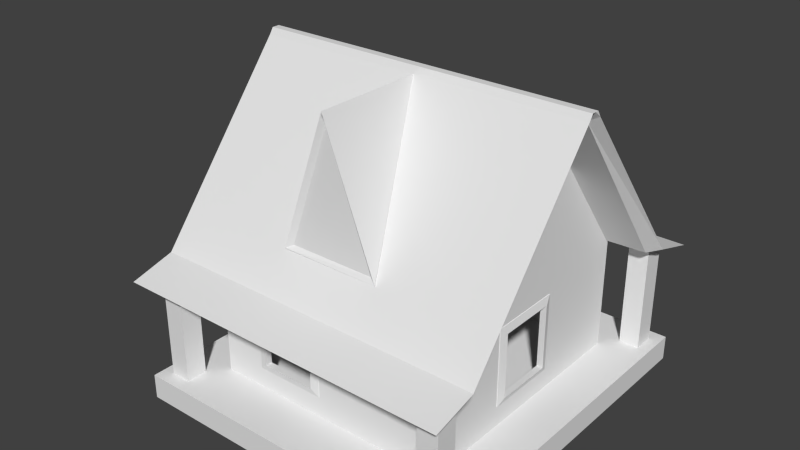 # Source: House10.blend  (saved by Blender 2.73.0; exported with 4.5.12 LTS)
import bpy
from mathutils import Matrix  # noqa: F401  (used for matrix-valued properties, if any)

bpy.ops.wm.read_factory_settings(use_empty=True)
scene = bpy.context.scene
scene.name = 'Scene'

# ---- collections
col_collection_1 = bpy.data.collections.new('Collection 1'); scene.collection.children.link(col_collection_1)

# ---- materials (node trees are filled in below, after node groups)
mat_house_10 = bpy.data.materials.new('House.10')
mat_house_10.alpha_threshold = 0.0
mat_house_10.use_transparent_shadow = False
mat_house_10.roughness = 0.5
mat_house_10.line_color = (0.0, 0.0, 0.0, 1.0)

# ---- material node trees

# ---- world
world_world = bpy.data.worlds.new('World'); scene.world = world_world
world_world.color = (0.05088, 0.05088, 0.05088)
world_world.use_sun_shadow = False
world_world.sun_shadow_jitter_overblur = 0.0
world_world.cycles.sampling_method = 'MANUAL'
world_world.cycles.sample_map_resolution = 256

# ---- meshes
me_cube_001 = bpy.data.meshes.new('Cube.001')
me_cube_001.from_pydata([(3.77, 3.989, 0.3416), (3.77, -4.012, 0.3416), (-3.74, -4.012, 0.3416), (-3.74, 3.989, 0.3416), (3.77, 0.09479, 4.748), (3.77, -0.1175, 4.748), (-3.74, -0.1175, 4.748), (-3.74, 0.09479, 4.748), (3.607, 3.505, 0.3417), (-3.535, 3.56, 0.3417), (3.77, -0.004903, 4.748), (-3.74, -0.004903, 4.748), (3.607, -3.633, 0.3417), (3.77, -0.01766, 4.748), (-3.535, -3.579, 0.3417), (-3.74, -0.01766, 4.748), (3.77, 0.2032, 4.598), (3.77, -0.2259, 4.598), (-3.74, -0.2259, 4.598), (-3.74, 0.2032, 4.598), (-3.535, 0.09492, 4.477), (3.607, 0.04014, 4.47), (-3.535, -0.1174, 4.477), (3.607, -0.1721, 4.47), (3.77, 5.231, -0.002061), (-3.74, 5.231, -0.002061), (3.571, 4.803, -0.000452), (-3.54, 4.803, -0.000452), (3.77, -5.229, 0.0487), (-3.74, -5.229, 0.0487), (3.571, -4.796, 0.05031), (-3.54, -4.796, 0.05031), (5.044, 3.989, 0.3416), (5.044, -4.012, 0.3416), (-5.013, -4.012, 0.3416), (-5.013, 3.989, 0.3416), (5.044, 0.09479, 4.748), (5.044, -0.1175, 4.748), (-5.013, -0.1175, 4.748), (-5.013, 0.09479, 4.748), (4.777, 3.56, 0.3432), (-4.746, 3.56, 0.3432), (5.044, -0.004903, 4.748), (-5.013, -0.004903, 4.748), (4.777, -3.579, 0.3432), (5.044, -0.01766, 4.748), (-4.746, -3.579, 0.3432), (-5.013, -0.01766, 4.748), (5.044, 0.2032, 4.598), (5.044, -0.2259, 4.598), (-5.013, -0.2259, 4.598), (-5.013, 0.2032, 4.598), (-4.746, 0.09492, 4.477), (4.777, 0.09492, 4.477), (-4.746, -0.1174, 4.477), (4.777, -0.1174, 4.477), (5.044, 5.231, -0.002061), (-5.013, 5.231, -0.002061), (4.777, 4.803, -0.000452), (-4.746, 4.803, -0.000452), (5.044, -5.229, 0.0487), (-5.013, -5.229, 0.0487), (4.777, -4.796, 0.05031), (-4.746, -4.796, 0.05031), (3.77, -3.258, 1.189), (0.02378, -0.2259, 4.598), (-1.427, -3.283, 1.218), (1.536, -3.283, 1.218), (0.02378, -3.311, 4.603), (1.536, -3.258, 1.189), (-3.74, -3.258, 1.189), (-1.427, -3.258, 1.189), (0.05479, -3.31, 4.534), (-1.221, -3.174, 1.312), (1.332, -3.174, 1.312), (0.0302, -3.198, 4.284), (-0.002341, -3.31, 4.542)], [], [(14, 12, 30, 31), (13, 15, 6, 5), (1, 28, 60, 33), (17, 5, 6, 18, 65), (0, 16, 48, 32), (16, 0, 3, 19), (21, 8, 40, 53), (18, 6, 38, 50), (4, 7, 11, 10), (8, 9, 27, 26), (20, 22, 54, 52), (24, 0, 32, 56), (10, 11, 15, 13), (8, 12, 14, 9), (8, 21, 23, 12), (13, 5, 37, 45), (2, 70, 18, 50, 34), (14, 22, 20, 9), (4, 16, 19, 7), (28, 30, 62, 60), (70, 71, 65, 18), (10, 13, 45, 42), (24, 26, 27, 25), (31, 29, 61, 63), (6, 15, 47, 38), (3, 0, 24, 25), (30, 28, 29, 31), (25, 27, 59, 57), (1, 2, 29, 28), (14, 31, 63, 46), (55, 45, 37, 49), (52, 43, 39, 51), (54, 47, 43, 52), (48, 36, 42, 53), (50, 38, 47, 54), (53, 42, 45, 55), (34, 50, 54, 46), (32, 48, 53, 40), (41, 52, 51, 35), (44, 55, 49, 33), (32, 40, 58, 56), (41, 35, 57, 59), (34, 46, 63, 61), (44, 33, 60, 62), (8, 26, 58, 40), (5, 17, 49, 37), (15, 11, 43, 47), (30, 12, 44, 62), (26, 24, 56, 58), (16, 4, 36, 48), (22, 14, 46, 54), (11, 7, 39, 43), (19, 3, 35, 51), (3, 25, 57, 35), (7, 19, 51, 39), (17, 64, 1, 33, 49), (27, 9, 41, 59), (9, 20, 52, 41), (29, 2, 34, 61), (23, 21, 53, 55), (4, 10, 42, 36), (12, 23, 55, 44), (1, 64, 69, 71, 70, 2), (71, 69, 67, 74, 73, 66), (64, 17, 65, 69), (67, 72, 75, 74), (65, 71, 66, 76, 68), (69, 65, 68, 72, 67), (72, 68, 76, 75), (75, 76, 66, 73), (74, 75, 73)])
_uv = me_cube_001.uv_layers.new(name='UVMap')
_uv.uv.foreach_set('vector', [0.8344, 0.9728, 0.8343, 0.9728, 0.8317, 0.9721, 0.8317, 0.9721, 0.7601, 0.9903, 0.9557, 0.9903, 0.9557, 0.9903, 0.7601, 0.9903, 0.7601, 0.9528, 0.7601, 0.9503, 0.7269, 0.9503, 0.7269, 0.9528, 0.7601, 0.989, 0.7601, 0.9903, 0.9557, 0.9903, 0.9557, 0.989, 0.8577, 0.989, 0.7601, 0.9528, 0.7601, 0.989, 0.7269, 0.989, 0.7269, 0.9528, 0.7601, 0.989, 0.7601, 0.9528, 0.9557, 0.9528, 0.9557, 0.989, 0.8424, 0.983, 0.8502, 0.9728, 0.8503, 0.9728, 0.8426, 0.983, 0.9557, 0.989, 0.9557, 0.9903, 0.9889, 0.9903, 0.9889, 0.989, 0.7601, 0.9903, 0.9557, 0.9903, 0.9557, 0.9903, 0.7601, 0.9903, 0.8502, 0.9728, 0.8503, 0.9728, 0.8531, 0.972, 0.8531, 0.972, 0.8426, 0.983, 0.8421, 0.983, 0.8421, 0.983, 0.8426, 0.983, 0.7601, 0.9499, 0.7601, 0.9528, 0.7269, 0.9528, 0.7269, 0.9499, 0.7601, 0.9903, 0.9557, 0.9903, 0.9557, 0.9903, 0.7601, 0.9903, 0.0, 0.0, 0.0, 0.0, 0.0, 0.0, 0.0, 0.0, 0.5173, 0.662, 0.2676, 0.9919, 0.2523, 0.9919, 0.002932, 0.662, 0.7601, 0.9903, 0.7601, 0.9903, 0.7269, 0.9903, 0.7269, 0.9903, 0.9557, 0.9528, 0.9557, 0.96, 0.9557, 0.989, 0.9889, 0.989, 0.9889, 0.9528, 0.006879, 0.662, 0.2563, 0.9925, 0.2716, 0.9925, 0.5213, 0.662, 0.7601, 0.9903, 0.7601, 0.989, 0.9557, 0.989, 0.9557, 0.9903, 0.8307, 0.9721, 0.8317, 0.9721, 0.8317, 0.9721, 0.8307, 0.9721, 0.9557, 0.96, 0.8955, 0.96, 0.8577, 0.989, 0.9557, 0.989, 0.7601, 0.9903, 0.7601, 0.9903, 0.7269, 0.9903, 0.7269, 0.9903, 0.854, 0.972, 0.8531, 0.972, 0.8531, 0.972, 0.854, 0.972, 0.8317, 0.9721, 0.8307, 0.9721, 0.8307, 0.9721, 0.8317, 0.9721, 0.9557, 0.9903, 0.9557, 0.9903, 0.9889, 0.9903, 0.9889, 0.9903, 0.9557, 0.9528, 0.7601, 0.9528, 0.7601, 0.9499, 0.9557, 0.9499, 0.8317, 0.9721, 0.8307, 0.9721, 0.8307, 0.9721, 0.8317, 0.9721, 0.854, 0.972, 0.8531, 0.972, 0.8531, 0.972, 0.854, 0.972, 0.7601, 0.9528, 0.9557, 0.9528, 0.9557, 0.9503, 0.7601, 0.9503, 0.8344, 0.9728, 0.8317, 0.9721, 0.8317, 0.9721, 0.8344, 0.9728, 0.8421, 0.983, 0.8423, 0.9837, 0.8421, 0.9837, 0.8419, 0.9833, 0.8426, 0.983, 0.8423, 0.9837, 0.8426, 0.9837, 0.8428, 0.9833, 0.8421, 0.983, 0.8423, 0.9837, 0.8423, 0.9837, 0.8426, 0.983, 0.8428, 0.9833, 0.8426, 0.9837, 0.8423, 0.9837, 0.8426, 0.983, 0.8419, 0.9833, 0.8421, 0.9837, 0.8423, 0.9837, 0.8421, 0.983, 0.8426, 0.983, 0.8423, 0.9837, 0.8423, 0.9837, 0.8421, 0.983, 0.8334, 0.9728, 0.8419, 0.9833, 0.8421, 0.983, 0.8344, 0.9728, 0.8512, 0.9728, 0.8428, 0.9833, 0.8426, 0.983, 0.8503, 0.9728, 0.8503, 0.9728, 0.8426, 0.983, 0.8428, 0.9833, 0.8512, 0.9728, 0.8344, 0.9728, 0.8421, 0.983, 0.8419, 0.9833, 0.8334, 0.9728, 0.8512, 0.9728, 0.8503, 0.9728, 0.8531, 0.972, 0.854, 0.972, 0.8503, 0.9728, 0.8512, 0.9728, 0.854, 0.972, 0.8531, 0.972, 0.8334, 0.9728, 0.8344, 0.9728, 0.8317, 0.9721, 0.8307, 0.9721, 0.8344, 0.9728, 0.8334, 0.9728, 0.8307, 0.9721, 0.8317, 0.9721, 0.8502, 0.9728, 0.8531, 0.972, 0.8531, 0.972, 0.8503, 0.9728, 0.7601, 0.9903, 0.7601, 0.989, 0.7269, 0.989, 0.7269, 0.9903, 0.9559, 0.9916, 0.9559, 0.9916, 0.9888, 0.9911, 0.9888, 0.9911, 0.8317, 0.9721, 0.8343, 0.9728, 0.8344, 0.9728, 0.8317, 0.9721, 0.8531, 0.972, 0.854, 0.972, 0.854, 0.972, 0.8531, 0.972, 0.7601, 0.989, 0.7601, 0.9903, 0.7269, 0.9903, 0.7269, 0.989, 0.8421, 0.983, 0.8344, 0.9728, 0.8344, 0.9728, 0.8421, 0.983, 0.9557, 0.9903, 0.9557, 0.9903, 0.9889, 0.9903, 0.9889, 0.9903, 0.9557, 0.989, 0.9557, 0.9528, 0.9889, 0.9528, 0.9889, 0.989, 0.9557, 0.9528, 0.9557, 0.9499, 0.9889, 0.9499, 0.9889, 0.9528, 0.9557, 0.9903, 0.9557, 0.989, 0.9889, 0.989, 0.9889, 0.9903, 0.7601, 0.989, 0.7601, 0.96, 0.7601, 0.9528, 0.7269, 0.9528, 0.7269, 0.989, 0.8531, 0.972, 0.8503, 0.9728, 0.8503, 0.9728, 0.8531, 0.972, 0.8503, 0.9728, 0.8426, 0.983, 0.8426, 0.983, 0.8503, 0.9728, 0.9557, 0.9503, 0.9557, 0.9528, 0.9889, 0.9528, 0.9889, 0.9503, 0.842, 0.983, 0.8424, 0.983, 0.8426, 0.983, 0.8421, 0.983, 0.7601, 0.9903, 0.7601, 0.9903, 0.7269, 0.9903, 0.7269, 0.9903, 0.8343, 0.9728, 0.842, 0.983, 0.8421, 0.983, 0.8344, 0.9728, 0.7601, 0.9528, 0.7601, 0.96, 0.8183, 0.96, 0.8955, 0.96, 0.9557, 0.96, 0.9557, 0.9528, 0.8351, 0.9749, 0.8351, 0.9749, 0.835, 0.975, 0.8353, 0.9752, 0.8353, 0.9752, 0.835, 0.975, 0.7601, 0.96, 0.7601, 0.989, 0.8577, 0.989, 0.8183, 0.96, 0.835, 0.975, 0.835, 0.9832, 0.8352, 0.9825, 0.8353, 0.9752, 0.8144, 0.9908, 0.7281, 0.9511, 0.7274, 0.952, 0.7274, 0.989, 0.7274, 0.9909, 0.7281, 0.9511, 0.8144, 0.9908, 0.7274, 0.9909, 0.7274, 0.9888, 0.7274, 0.952, 0.835, 0.9832, 0.835, 0.9833, 0.835, 0.9832, 0.8352, 0.9825, 0.8352, 0.9825, 0.835, 0.9832, 0.835, 0.975, 0.8353, 0.9752, 0.0, 0.0, 0.0, 0.0, 0.0, 0.0])
me_cube_001.materials.append(mat_house_10)
me_cube_001.use_remesh_preserve_volume = False
me_cube_001.use_remesh_preserve_attributes = False
me_cube_001.use_mirror_vertex_groups = False
me_cube_001.update()
me_cube = bpy.data.meshes.new('Cube')
me_cube.from_pydata([(-3.556, -3.557, -0.2897), (-3.555, -5.011, -0.2897), (-4.941, -5.011, -0.2897), (-4.941, -3.558, -0.2897), (-3.556, 3.581, -0.2897), (-4.941, 3.584, -0.2897), (3.586, -3.557, -0.2897), (3.589, -5.011, -0.2897), (-3.555, -5.011, 0.327), (-3.999, -5.011, 0.327), (-4.6, -5.011, 0.327), (-4.941, -5.011, 0.327), (-4.941, -3.558, 0.327), (-3.555, 5.008, -0.2897), (-4.941, 5.008, -0.2897), (3.586, 3.581, -0.2897), (-4.941, 3.584, 0.327), (4.938, -3.556, -0.2897), (4.938, -5.011, -0.2897), (3.589, -5.011, 0.327), (-3.556, -3.557, 0.327), (-3.999, -3.557, 0.327), (-3.999, -4.051, 0.327), (-3.999, -4.641, 0.327), (-4.6, -4.641, 0.327), (-4.6, -3.558, 0.327), (-4.6, -4.051, 0.327), (-3.555, 5.008, 0.327), (-4.941, 5.008, 0.327), (-4.6, 5.008, 0.327), (-3.999, 5.008, 0.327), (3.585, 5.008, -0.2897), (-4.941, 4.049, 0.327), (-4.941, 4.652, 0.327), (4.938, 3.584, -0.2897), (-3.556, 3.581, 0.327), (-3.999, 3.582, 0.327), (-4.6, 3.583, 0.327), (-3.556, -0.6791, 0.3308), (-4.157, -0.6791, 0.327), (-4.157, 0.6547, 0.327), (-3.556, 0.6547, 0.338), (4.938, -3.556, 0.327), (4.938, -5.011, 0.327), (4.607, -5.011, 0.327), (4.002, -5.011, 0.327), (3.586, -3.557, 0.327), (-3.999, -4.05, 3.103), (-3.999, -4.643, 2.95), (-4.6, -4.643, 2.95), (-4.6, -4.05, 3.103), (-3.999, 4.652, 0.327), (-3.555, 4.652, 0.327), (3.585, 5.008, 0.327), (-4.6, 4.652, 0.327), (4.938, 5.008, -0.2897), (-4.6, 4.049, 0.327), (4.938, 3.584, 0.327), (-3.556, 1.288, 1.455), (-3.556, 3.031, 1.455), (-3.556, 3.031, 2.424), (-3.556, 3.581, 3.162), (-3.555, 4.049, 0.327), (-3.999, 4.049, 0.327), (-3.556, -2.99, 2.411), (-3.556, -2.99, 1.471), (-3.556, -3.557, 3.162), (-3.556, 1.288, 2.424), (-3.556, 0.6547, 2.417), (-3.556, -0.6791, 2.417), (-3.556, -1.248, 2.411), (-3.556, -1.248, 1.471), (-3.41, -0.6791, 2.417), (-3.41, -0.6791, 0.3324), (-2.534, -0.6791, 0.3324), (-2.811, -0.4511, 0.3314), (-3.88, -0.4511, 0.3314), (-3.88, 0.4267, 0.3314), (-2.811, 0.4267, 0.3314), (-2.534, 0.6547, 0.3324), (-3.41, 0.6547, 0.3324), (-3.41, 0.6547, 2.417), (4.607, -3.556, 0.327), (4.607, -4.056, 0.327), (4.607, -4.646, 0.327), (4.002, -4.646, 0.327), (4.002, -3.557, 0.327), (4.002, -4.056, 0.327), (-2.023, -3.557, 1.002), (3.586, -3.557, 3.162), (-0.3989, -3.557, 2.626), (-0.3989, -3.557, 1.002), (3.586, 3.581, 0.327), (3.586, 4.049, 0.327), (3.585, 4.651, 0.327), (4.938, 5.008, 0.327), (3.999, 5.008, 0.327), (4.598, 5.008, 0.327), (-4.6, 4.654, 2.923), (-3.999, 4.654, 2.923), (4.938, 4.049, 0.327), (-4.6, 4.047, 3.079), (-3.41, 1.288, 1.455), (-3.41, 3.031, 1.455), (-3.41, 3.031, 2.424), (3.586, 3.581, 3.162), (-0.9679, 3.581, 2.626), (-2.32, 3.581, 2.626), (-2.32, 3.581, 1.002), (-3.999, 4.047, 3.079), (-3.41, 1.288, 2.424), (-2.023, -3.557, 2.626), (3.486, -3.428, 3.162), (-3.41, -3.428, 3.162), (-3.41, 3.43, 3.162), (-3.41, -2.99, 2.411), (-3.41, -1.248, 2.411), (-3.41, -1.248, 1.471), (-3.41, -2.99, 1.471), (-3.41, -3.428, 0.3324), (3.486, 3.43, 0.3324), (-3.41, 3.43, 0.3324), (3.486, -3.428, 0.3324), (4.607, -4.054, 3.101), (4.607, -4.647, 2.949), (4.002, -4.647, 2.949), (4.002, -4.054, 3.101), (-0.3989, -3.428, 1.002), (-2.023, -3.428, 1.002), (3.586, -0.9394, 1.002), (3.586, -0.9394, 2.626), (3.586, 0.6844, 2.626), (-0.3989, -3.428, 2.626), (3.999, 4.651, 0.327), (-0.9679, 3.581, 1.002), (1.153, 3.581, 1.002), (2.479, 3.581, 1.002), (2.479, 3.581, 2.626), (4.598, 4.049, 0.327), (3.999, 4.049, 0.327), (4.598, 4.651, 0.327), (4.938, 4.651, 0.327), (3.586, 0.6844, 1.002), (3.486, 3.43, 3.162), (1.153, 3.581, 2.626), (-0.9679, 3.43, 2.626), (-2.32, 3.43, 2.626), (-2.32, 3.43, 1.002), (-2.023, -3.428, 2.626), (3.486, -0.9394, 1.002), (3.486, 0.6844, 1.002), (3.486, 0.6844, 2.626), (2.479, 3.43, 2.626), (2.479, 3.43, 1.002), (1.153, 3.43, 1.002), (-0.9679, 3.43, 1.002), (3.486, -0.9394, 2.626), (4.598, 4.047, 3.08), (3.999, 4.047, 3.08), (3.999, 4.653, 2.924), (4.598, 4.653, 2.924), (1.153, 3.43, 2.626), (3.586, -1.149, 3.162), (-3.556, -3.158, 3.162), (3.586, -1.149, 0.327), (3.586, 0.8963, 3.162), (3.586, 0.8963, 0.327), (-2.256, -3.557, 3.162), (3.586, -1.149, 2.806), (3.586, 3.581, 2.785), (3.586, 0.8963, 2.806), (3.586, -3.557, 2.806), (3.586, 3.581, 0.8408), (3.586, -1.149, 0.8372), (3.586, -3.557, 0.8354), (3.586, 0.8963, 0.8388), (-2.256, -3.557, 0.327), (-3.556, 3.581, 2.559), (-0.1591, -3.557, 3.162), (-0.1591, -3.557, 0.327), (-0.1591, -3.557, 0.8378), (-3.556, -3.557, 2.553), (3.586, -3.557, 0.8378), (-3.556, -3.557, 0.8378), (-2.256, -3.557, 0.8378), (-3.556, 0.7687, 0.327), (-0.1591, -3.557, 2.805), (-3.556, -3.557, 2.801), (-2.256, -3.557, 2.803), (-0.4042, -3.557, 1.002), (-3.556, -3.158, 2.553), (-0.7897, 3.581, 3.162), (-3.556, -3.158, 0.327), (-3.556, -1.095, 2.412), (-3.556, -1.095, 3.162), (-3.556, -1.095, 0.327), (-3.556, -1.095, 2.555), (-3.556, -1.095, 1.343), (-3.556, -3.158, 1.343), (-3.556, -3.557, 1.343), (-3.556, 1.143, 3.162), (-3.556, 1.143, 0.327), (-3.556, 1.143, 2.557), (-3.556, 3.168, 0.327), (-2.52, 3.581, 3.162), (-3.556, 3.168, 2.558), (-3.556, 3.168, 3.162), (-2.52, 3.581, 0.327), (-3.556, 3.168, 1.333), (-3.556, 1.143, 1.333), (-3.556, 3.581, 1.333), (-0.7897, 3.581, 0.327), (-0.7897, 3.581, 1.002), (-3.556, -0.7983, 3.162), (0.9537, 3.581, 3.162), (-3.556, -0.7983, 2.523), (0.9537, 3.581, 0.327), (0.9537, 3.581, 1.002), (-3.556, -0.7983, 2.416), (2.662, 3.581, 3.162), (2.662, 3.581, 0.327), (-3.556, -0.7983, 0.327), (-2.52, 3.581, 2.786), (2.662, 3.581, 2.785), (0.9537, 3.581, 2.785), (-3.556, 3.581, 2.786), (-3.556, 0.7707, 1.333), (-0.7897, 3.581, 2.785), (-3.556, 0.7705, 3.162), (-3.556, -0.7983, 1.343), (-2.52, 3.581, 0.8421), (-0.7897, 3.581, 0.8417), (-3.556, 3.581, 0.8423), (2.662, 3.581, 0.841), (0.9537, 3.581, 0.8413), (-3.556, 0.7692, 2.525), (-4.941, -5.011, 0.1198), (-4.941, -3.558, 0.1198), (-4.941, 3.584, 0.1198), (-4.941, -5.011, -0.08495), (-4.941, -3.558, -0.08495), (-4.941, 3.584, -0.08495), (-3.556, 1.05, -0.2897), (-4.941, 1.051, -0.2897), (3.586, 1.05, -0.2897), (-4.941, 1.051, 0.327), (4.938, 1.052, 0.327), (4.938, 1.052, -0.2897), (-4.941, 1.051, 0.1198), (-4.941, 1.051, -0.08495), (-3.556, 0.7339, -0.2897), (3.586, 0.7339, -0.2897), (4.938, 0.7359, 0.327), (-4.941, 0.7352, -0.2897), (-4.941, 0.7352, 0.327), (4.938, 0.7359, -0.2897), (-5.567, -0.7659, 0.1198), (-5.567, -0.7659, -0.2897), (-3.556, -0.7666, -0.2897), (3.586, -0.7666, -0.2897), (4.938, -0.7649, 0.327), (-4.941, -0.7659, -0.2897), (-4.941, -0.7659, 0.327), (4.938, -0.7649, -0.2897), (-5.767, 0.7352, 0.01506), (-5.567, 0.7352, 0.1198), (-3.556, -1.068, -0.2897), (3.586, -1.068, -0.2897), (4.938, -1.066, 0.327), (-4.941, -1.068, -0.2897), (-4.941, -1.068, 0.327), (4.938, -1.066, -0.2897), (-4.941, -1.068, 0.1198), (-4.941, -1.068, -0.08495), (-4.941, 0.7352, -0.2897), (-4.941, 0.7352, 0.327), (4.938, 0.7359, -0.2897), (-5.567, 0.7352, -0.2897), (-5.767, 1.051, 0.01506), (-3.556, 0.7339, -0.2897), (3.586, 0.7339, -0.2897), (4.938, 0.7359, 0.327), (-3.556, -0.7666, -0.2897), (3.586, -0.7666, -0.2897), (4.938, -0.7649, 0.327), (-4.941, -0.7659, -0.2897), (-4.941, -0.7659, 0.327), (4.938, -0.7649, -0.2897), (-5.567, 1.051, 0.1198), (-5.567, 1.051, -0.2897), (-5.179, 1.051, -0.2897), (-5.179, 1.051, 0.327), (-5.379, 1.051, 0.2198), (-5.179, 1.051, -0.08495), (-5.179, 0.7352, -0.2897), (-5.179, 0.7352, 0.327), (-5.379, 0.7352, 0.2198), (-5.973, 1.051, -0.08495), (-5.179, -0.7659, -0.2897), (-5.179, -0.7659, 0.327), (-5.379, -0.7659, 0.2198), (-6.285, 0.7352, -0.2897), (-5.179, -1.068, -0.2897), (-5.179, -1.068, 0.327), (-5.379, -1.068, 0.2198), (-5.179, -1.068, -0.08495), (-5.179, 0.7352, -0.2897), (-5.179, 0.7352, 0.327), (-5.179, 0.7352, 0.1198), (-5.973, 0.7352, -0.08495), (-5.179, -0.7659, -0.2897), (-5.179, -0.7659, 0.327), (-5.179, -0.7659, 0.1198), (-6.285, -0.7659, -0.2897), (-5.767, -0.7659, 0.01506), (-5.567, -1.068, -0.2897), (-5.567, -1.068, 0.1198), (-5.767, -1.068, 0.01506), (-5.567, 0.7352, -0.2897), (-5.567, 0.7352, 0.1198), (-5.567, 0.7352, -0.08495), (-5.567, -0.7659, -0.2897), (-5.567, -0.7659, 0.1198), (-5.567, -0.7659, -0.08495), (-6.285, 1.051, -0.2897), (-5.973, -0.7659, -0.08495), (-6.285, -1.068, -0.2897), (-5.973, -1.068, -0.08495), (-5.973, 0.7352, -0.2897), (-5.973, 0.7352, -0.08495), (-5.973, -0.7659, -0.2897), (-5.973, -0.7659, -0.08495), (-3.593, -0.6791, 0.3308), (-3.593, 0.6547, 0.338), (-3.593, 1.288, 1.455), (-3.593, 3.031, 1.455), (-3.593, 3.031, 2.424), (-3.593, -2.99, 2.411), (-3.593, -2.99, 1.471), (-3.593, 1.288, 2.424), (-3.593, 0.6547, 2.417), (-3.593, -0.6791, 2.417), (-3.593, -1.248, 2.411), (-3.593, -1.248, 1.471), (-3.566, 0.7687, 0.327), (-3.566, -3.158, 2.553), (-3.566, -1.095, 2.412), (-3.566, -1.095, 2.555), (-3.566, -1.095, 1.343), (-3.566, -3.158, 1.343), (-3.566, 1.143, 2.557), (-3.566, 3.168, 2.558), (-3.566, 3.168, 1.333), (-3.566, 1.143, 1.333), (-3.566, -0.7983, 2.523), (-3.566, -0.7983, 2.416), (-3.566, -0.7983, 0.327), (-3.566, 0.7707, 1.333), (-3.566, -0.7983, 1.343), (-3.566, 0.7692, 2.525), (-0.9679, 3.645, 2.626), (-2.32, 3.645, 2.626), (-2.32, 3.645, 1.002), (-0.9679, 3.645, 1.002), (1.153, 3.645, 1.002), (2.479, 3.645, 1.002), (2.479, 3.645, 2.626), (1.153, 3.645, 2.626), (-0.7897, 3.6, 1.002), (0.9537, 3.6, 1.002), (-2.52, 3.6, 2.786), (2.662, 3.6, 2.785), (0.9537, 3.6, 2.785), (-0.7897, 3.6, 2.785), (-2.52, 3.6, 0.8421), (-0.7897, 3.6, 0.8417), (2.662, 3.6, 0.841), (0.9537, 3.6, 0.8413), (3.674, -0.9394, 1.002), (3.674, -0.9394, 2.626), (3.674, 0.6844, 2.626), (3.674, 0.6844, 1.002), (3.604, -1.149, 2.806), (3.604, 0.8963, 2.806), (3.604, -1.149, 0.8372), (3.604, 0.8963, 0.8388), (-2.023, -3.615, 1.002), (-0.3989, -3.615, 2.626), (-0.3989, -3.615, 1.002), (-2.023, -3.615, 2.626), (-0.1591, -3.571, 0.8378), (-2.256, -3.571, 0.8378), (-0.1591, -3.571, 2.805), (-2.256, -3.571, 2.803), (-0.4042, -3.615, 1.002), (-3.41, -0.6779, 3.162), (-3.41, 0.652, 3.162), (-3.41, -2.993, 3.162), (-3.41, 1.284, 3.162), (-3.41, -1.232, 3.162), (-0.3985, -3.428, 3.162), (-2.031, -3.428, 3.162), (-2.016, -3.428, 0.3324), (-0.4037, -3.428, 0.3324), (3.486, -0.9448, 3.162), (3.486, -0.9412, 0.3324), (3.486, 0.6762, 0.3324), (3.486, 0.6818, 3.162), (-3.41, -1.247, 0.3324), (1.151, 3.43, 3.162), (-3.41, -2.99, 0.3324), (2.486, 3.43, 3.162), (1.16, 3.43, 0.3324), (2.516, 3.43, 0.3324), (-0.9654, 3.43, 3.162), (-0.9654, 3.43, 0.3324), (-2.324, 3.43, 3.162), (-2.335, 3.43, 0.3324), (-3.41, 1.28, 0.3324), (-3.41, 3.059, 0.3324), (-3.41, 3.009, 3.162)], [], [(0, 1, 2, 3), (266, 0, 3, 269), (6, 7, 1, 0), (1, 8, 9, 10, 11, 236, 239, 2), (236, 11, 12, 237), (13, 4, 5, 14), (267, 6, 0, 266), (248, 245, 16, 238), (17, 18, 7, 6), (7, 19, 8, 1), (20, 21, 22, 23, 9, 8), (23, 24, 10, 9), (25, 12, 11, 10, 24, 26), (27, 13, 14, 28, 29, 30), (31, 15, 4, 13), (5, 241, 238, 16, 32, 33, 28, 14), (271, 17, 6, 267), (35, 36, 37, 16, 245, 254, 275, 286, 262, 270, 12, 25, 21, 20, 192, 195, 221, 38, 39, 40, 41, 185, 201, 203), (17, 42, 43, 18), (18, 43, 44, 45, 19, 7), (46, 179, 176, 20, 8, 19), (21, 25, 26, 22), (23, 22, 47, 48), (24, 23, 48, 49), (26, 24, 49, 50), (27, 30, 51, 52), (53, 31, 13, 27), (29, 28, 33, 54), (30, 29, 54, 51), (55, 34, 15, 31), (56, 32, 16, 37), (54, 33, 32, 56), (271, 268, 42, 17), (208, 205, 177, 210), (62, 63, 36, 35), (63, 56, 37, 36), (215, 235, 359, 354), (73, 74, 75, 76, 39, 38), (40, 39, 76, 77), (68, 41, 80, 81), (42, 82, 83, 84, 44, 43), (84, 85, 45, 44), (86, 46, 19, 45, 85, 87), (188, 184, 391, 393), (22, 26, 50, 47), (47, 50, 49, 48), (53, 27, 52, 62, 35, 207, 211, 216, 220, 92, 93, 94), (52, 51, 63, 62), (95, 55, 31, 53, 96, 97), (51, 54, 98, 99), (34, 55, 95, 141, 100, 57), (54, 56, 101, 98), (57, 92, 166, 164, 46, 86, 82, 42, 268, 260, 284, 281, 252, 246), (59, 58, 102, 103), (60, 59, 103, 104), (223, 219, 105, 169), (56, 63, 109, 101), (104, 110, 67, 60), (110, 102, 58, 67), (81, 72, 69, 68), (198, 197, 195, 192), (66, 167, 178, 89, 112, 400, 401, 113, 397, 399, 395, 396, 398, 420, 114, 61, 206, 200, 228, 213, 194, 163), (103, 102, 418, 419), (410, 118, 115, 397, 113, 119), (120, 413, 412, 415, 417, 121, 419, 418, 80, 79, 74, 73, 408, 410, 119, 402, 403, 122, 405, 406), (74, 79, 78, 75), (76, 75, 78, 77), (82, 86, 87, 83), (84, 83, 123, 124), (85, 84, 124, 125), (87, 85, 125, 126), (88, 189, 91, 127, 128), (171, 168, 162, 89), (132, 127, 91, 90), (96, 53, 94, 133), (220, 233, 172, 92), (100, 138, 139, 93, 92, 57), (133, 94, 93, 139), (63, 51, 99, 109), (95, 97, 140, 141), (97, 96, 133, 140), (99, 98, 101, 109), (89, 162, 165, 105, 219, 214, 191, 204, 61, 114, 416, 414, 409, 411, 143, 407, 404, 112), (227, 191, 214, 224), (145, 146, 107, 106), (146, 147, 108, 107), (111, 88, 128, 148), (90, 111, 148, 132), (112, 404, 156, 149, 405, 122), (128, 402, 119, 113, 401, 148), (414, 145, 155, 154, 161, 409), (398, 110, 104, 420), (83, 87, 126, 123), (123, 126, 125, 124), (130, 129, 149, 156), (131, 130, 156, 151), (147, 155, 134, 108), (154, 153, 136, 135), (137, 136, 153, 152), (141, 140, 138, 100), (139, 138, 157, 158), (133, 139, 158, 159), (140, 133, 159, 160), (151, 150, 142, 131), (150, 149, 129, 142), (161, 152, 411, 409), (116, 117, 408, 73, 72), (106, 134, 155, 145), (152, 161, 144, 137), (161, 154, 135, 144), (138, 140, 160, 157), (160, 159, 158, 157), (70, 71, 117, 116), (116, 115, 64, 70), (71, 65, 118, 117), (115, 118, 65, 64), (164, 166, 175, 173), (168, 170, 165, 162), (170, 169, 105, 165), (175, 172, 169, 170), (186, 180, 182, 174, 171), (166, 92, 172, 175), (183, 184, 188, 187, 181, 199), (46, 164, 173, 174, 182), (173, 168, 171, 174), (170, 168, 382, 383), (168, 173, 384, 382), (180, 184, 176, 179), (175, 170, 383, 385), (173, 175, 385, 384), (180, 179, 46, 182), (183, 20, 176, 184), (198, 192, 20, 183, 199), (190, 181, 187, 66, 163), (188, 167, 66, 187), (184, 180, 390, 391), (188, 186, 178, 167), (65, 71, 343, 338), (202, 205, 351, 350), (186, 188, 393, 392), (91, 189, 394, 388), (186, 171, 89, 178), (196, 190, 163, 194), (190, 198, 199, 181), (193, 197, 348, 346), (229, 218, 355, 358), (209, 202, 350, 353), (221, 229, 358, 356), (235, 215, 213, 228), (64, 65, 338, 337), (59, 60, 336, 335), (224, 214, 219, 223), (209, 208, 203, 201), (203, 208, 210, 232, 35), (205, 202, 200, 206), (230, 231, 211, 207), (227, 224, 217, 212), (38, 221, 356, 332), (218, 215, 354, 355), (205, 206, 61, 225, 177), (211, 231, 234, 216), (202, 235, 228, 200), (226, 235, 202, 209), (216, 234, 233, 220), (35, 232, 230, 207), (209, 201, 185, 226), (232, 210, 177, 225, 222, 230), (222, 225, 61, 204), (222, 204, 191, 227), (195, 197, 229, 221), (193, 196, 215, 218), (215, 196, 194, 213), (375, 363, 360, 373, 368), (231, 212, 217, 234), (197, 193, 218, 229), (233, 223, 169, 172), (372, 371, 366, 367), (144, 135, 364, 367), (108, 134, 363, 362), (376, 377, 364, 365), (231, 230, 374, 375), (212, 231, 375, 368), (135, 136, 365, 364), (106, 107, 361, 360), (223, 233, 376, 371), (249, 248, 238, 241), (239, 236, 237, 240), (2, 239, 240, 3), (243, 249, 241, 5), (286, 275, 307, 311), (275, 254, 295, 307), (34, 57, 246, 247), (34, 247, 244, 15), (249, 243, 290, 293), (15, 244, 242, 4), (4, 242, 243, 5), (273, 272, 304, 305), (285, 261, 298, 310), (270, 262, 299, 303), (247, 246, 252, 255), (247, 255, 251, 244), (244, 251, 250, 242), (242, 250, 253, 243), (245, 248, 292, 291), (243, 253, 294, 290), (254, 245, 291, 295), (287, 284, 260, 263), (287, 263, 259, 283), (283, 259, 258, 282), (282, 258, 261, 285), (237, 12, 270, 272), (240, 237, 272, 273), (3, 240, 273, 269), (263, 260, 268, 271), (263, 271, 267, 259), (259, 267, 266, 258), (258, 266, 269, 261), (250, 279, 274, 253), (251, 280, 279, 250), (255, 276, 280, 251), (255, 252, 281, 276), (274, 285, 310, 306), (253, 274, 306, 294), (272, 270, 303, 304), (248, 249, 293, 292), (269, 273, 305, 302), (261, 269, 302, 298), (279, 282, 285, 274), (280, 283, 282, 279), (276, 287, 283, 280), (276, 281, 284, 287), (294, 306, 318, 277), (308, 296, 265, 319), (296, 295, 291, 292), (308, 307, 295, 296), (298, 302, 315, 257), (304, 300, 256, 316), (305, 304, 316, 317), (302, 305, 317, 315), (304, 303, 299, 300), (306, 310, 321, 318), (312, 308, 319, 322), (312, 311, 307, 308), (300, 299, 311, 312), (310, 298, 257, 321), (300, 312, 322, 256), (262, 286, 311, 299), (315, 317, 327, 326), (264, 265, 288, 278), (320, 319, 265, 264), (318, 321, 330, 328), (323, 320, 329, 331), (317, 316, 256, 314), (321, 257, 313, 330), (323, 322, 319, 320), (314, 256, 322, 323), (314, 323, 331, 325), (292, 293, 278, 288), (293, 290, 289, 278), (296, 292, 288, 265), (290, 294, 277, 289), (301, 309, 297, 324), (328, 329, 309, 301), (326, 327, 325, 313), (330, 331, 329, 328), (313, 325, 331, 330), (317, 314, 325, 327), (257, 315, 326, 313), (320, 264, 309, 329), (289, 277, 301, 324), (264, 278, 297, 309), (278, 289, 324, 297), (277, 318, 328, 301), (354, 359, 340, 341), (359, 357, 344, 333, 340), (358, 355, 354, 341, 332, 356), (342, 337, 345, 347), (337, 338, 349, 345), (338, 343, 348, 349), (342, 347, 346, 348, 343), (353, 334, 335, 352), (350, 351, 336, 339), (353, 350, 339, 334), (335, 336, 351, 352), (68, 69, 341, 340), (185, 41, 333, 344), (60, 67, 339, 336), (190, 196, 347, 345), (197, 198, 349, 348), (41, 68, 340, 333), (58, 59, 335, 334), (198, 190, 345, 349), (226, 185, 344, 357), (205, 208, 352, 351), (71, 70, 342, 343), (235, 226, 357, 359), (70, 64, 337, 342), (196, 193, 346, 347), (208, 209, 353, 352), (67, 58, 334, 339), (69, 38, 332, 341), (137, 144, 367, 366), (366, 371, 376, 365), (370, 373, 360, 361), (362, 363, 375, 374), (362, 374, 370, 361), (377, 369, 372, 367, 364), (224, 223, 371, 372), (233, 234, 377, 376), (134, 106, 360, 363), (222, 227, 373, 370), (227, 212, 368, 373), (234, 217, 369, 377), (107, 108, 362, 361), (136, 137, 366, 365), (217, 224, 372, 369), (230, 222, 370, 374), (385, 383, 380, 381), (382, 379, 380, 383), (384, 385, 381, 378), (382, 384, 378, 379), (142, 129, 378, 381), (131, 142, 381, 380), (130, 131, 380, 379), (129, 130, 379, 378), (386, 389, 393, 391), (388, 394, 390, 392, 387), (389, 387, 392, 393), (394, 386, 391, 390), (180, 186, 392, 390), (88, 111, 389, 386), (111, 90, 387, 389), (189, 88, 386, 394), (90, 91, 388, 387), (72, 73, 38, 69), (41, 40, 77, 78, 79, 80), (132, 148, 401, 400), (72, 81, 396, 395), (80, 418, 102, 110, 398, 396, 81), (407, 143, 120, 406, 150, 151), (116, 72, 395, 399), (115, 116, 399, 397), (128, 127, 403, 402), (404, 407, 151, 156), (117, 118, 410, 408), (150, 406, 405, 149), (152, 153, 413, 120, 143, 411), (104, 103, 419, 121, 114, 420), (127, 132, 400, 112, 122, 403), (413, 153, 154, 412), (114, 121, 417, 147, 146, 416), (416, 146, 145, 414), (412, 154, 155, 415), (415, 155, 147, 417)])
_uv = me_cube.uv_layers.new(name='UVMap')
_uv.uv.foreach_set('vector', [0.9742, 0.9005, 0.9739, 0.9148, 0.9739, 0.9148, 0.9742, 0.9005, 0.9747, 0.8762, 0.9742, 0.9005, 0.9742, 0.9005, 0.9747, 0.8762, 0.9742, 0.9005, 0.9739, 0.9148, 0.9739, 0.9148, 0.9742, 0.9005, 0.9739, 0.9148, 0.9806, 0.9149, 0.9806, 0.9149, 0.9806, 0.9149, 0.9806, 0.9149, 0.9783, 0.9149, 0.9761, 0.9148, 0.9739, 0.9148, 0.9783, 0.9149, 0.9806, 0.9149, 0.9809, 0.9007, 0.9786, 0.9006, 0.976, 0.8168, 0.9757, 0.8307, 0.9757, 0.8307, 0.976, 0.8168, 0.9747, 0.8762, 0.9742, 0.9005, 0.9742, 0.9005, 0.9747, 0.8762, 0.9796, 0.8556, 0.9819, 0.8556, 0.9824, 0.8308, 0.9802, 0.8308, 0.9742, 0.9005, 0.9739, 0.9148, 0.9739, 0.9148, 0.9742, 0.9005, 0.9739, 0.9148, 0.9806, 0.9149, 0.9806, 0.9149, 0.9739, 0.9148, 0.8904, 0.9176, 0.8904, 0.9176, 0.8882, 0.9176, 0.8855, 0.9176, 0.8839, 0.9176, 0.8839, 0.9176, 0.8855, 0.9176, 0.8855, 0.9176, 0.8839, 0.9176, 0.8839, 0.9176, 0.8904, 0.9176, 0.8904, 0.9176, 0.8839, 0.9176, 0.8839, 0.9176, 0.8855, 0.9176, 0.8882, 0.9176, 0.9827, 0.8169, 0.976, 0.8168, 0.976, 0.8168, 0.9827, 0.8169, 0.9827, 0.8169, 0.9827, 0.8169, 0.976, 0.8168, 0.9757, 0.8307, 0.9757, 0.8307, 0.976, 0.8168, 0.9757, 0.8307, 0.9779, 0.8307, 0.9802, 0.8308, 0.9824, 0.8308, 0.9825, 0.8263, 0.9826, 0.8204, 0.9827, 0.8169, 0.976, 0.8168, 0.9747, 0.8762, 0.9742, 0.9005, 0.9742, 0.9005, 0.9747, 0.8762, 0.9227, 0.9176, 0.9227, 0.9176, 0.9227, 0.9176, 0.9227, 0.9176, 0.9113, 0.9176, 0.9098, 0.9176, 0.9098, 0.9176, 0.9031, 0.9176, 0.9031, 0.9176, 0.9017, 0.9176, 0.8904, 0.9176, 0.8904, 0.9176, 0.8904, 0.9176, 0.8904, 0.9176, 0.8922, 0.9176, 0.9016, 0.9176, 0.9029, 0.9176, 0.9034, 0.9176, 0.9034, 0.9176, 0.9095, 0.9176, 0.9095, 0.9176, 0.91, 0.9176, 0.9117, 0.9176, 0.9208, 0.9176, 0.9742, 0.9005, 0.9809, 0.9007, 0.9806, 0.9149, 0.9739, 0.9148, 0.9739, 0.9148, 0.9806, 0.9149, 0.9806, 0.9149, 0.9806, 0.9149, 0.9806, 0.9149, 0.9739, 0.9148, 0.8904, 0.9176, 0.8904, 0.9176, 0.8904, 0.9176, 0.8904, 0.9176, 0.8839, 0.9176, 0.8839, 0.9176, 0.8904, 0.9176, 0.8904, 0.9176, 0.8882, 0.9176, 0.8882, 0.9176, 0.967, 0.811, 0.9874, 0.811, 0.9874, 0.9174, 0.9669, 0.9115, 0.967, 0.811, 0.967, 0.811, 0.9669, 0.9115, 0.9669, 0.9115, 0.9874, 0.811, 0.967, 0.811, 0.9669, 0.9115, 0.9874, 0.9174, 0.9292, 0.9176, 0.9292, 0.9176, 0.9276, 0.9176, 0.9276, 0.9176, 0.9827, 0.8169, 0.976, 0.8168, 0.976, 0.8168, 0.9827, 0.8169, 0.9292, 0.9176, 0.9292, 0.9176, 0.9276, 0.9176, 0.9276, 0.9176, 0.9292, 0.9176, 0.9292, 0.9176, 0.9276, 0.9176, 0.9276, 0.9176, 0.976, 0.8168, 0.9757, 0.8307, 0.9757, 0.8307, 0.976, 0.8168, 0.9248, 0.9176, 0.9248, 0.9176, 0.9227, 0.9176, 0.9227, 0.9176, 0.9276, 0.9176, 0.9276, 0.9176, 0.9248, 0.9176, 0.9248, 0.9176, 0.9747, 0.8762, 0.9814, 0.8763, 0.9809, 0.9007, 0.9742, 0.9005, 0.6484, 0.1116, 0.6484, 0.242, 0.688, 0.242, 0.688, 0.1116, 0.9248, 0.9176, 0.9248, 0.9176, 0.9227, 0.9176, 0.9227, 0.9176, 0.9248, 0.9176, 0.9248, 0.9176, 0.9227, 0.9176, 0.9227, 0.9176, 0.978, 0.9013, 0.978, 0.9014, 0.9777, 0.9014, 0.9777, 0.9013, 0.8241, 0.9014, 0.8241, 0.8773, 0.8308, 0.8849, 0.8309, 0.9143, 0.8241, 0.9219, 0.8241, 0.9054, 0.8634, 0.9219, 0.8241, 0.9219, 0.8309, 0.9143, 0.8567, 0.9143, 0.9805, 0.8626, 0.9709, 0.8619, 0.9709, 0.8619, 0.9805, 0.8626, 0.8904, 0.9176, 0.8904, 0.9176, 0.8882, 0.9176, 0.8855, 0.9176, 0.8839, 0.9176, 0.8839, 0.9176, 0.8855, 0.9176, 0.8855, 0.9176, 0.8839, 0.9176, 0.8839, 0.9176, 0.8904, 0.9176, 0.8904, 0.9176, 0.8839, 0.9176, 0.8839, 0.9176, 0.8855, 0.9176, 0.8882, 0.9176, 0.9792, 0.9138, 0.9792, 0.8231, 0.9786, 0.8231, 0.9786, 0.9138, 0.9874, 0.811, 0.9874, 0.811, 0.9874, 0.9174, 0.9874, 0.9174, 0.9874, 0.9174, 0.9874, 0.9174, 0.9669, 0.9115, 0.9669, 0.9115, 0.9292, 0.9176, 0.9292, 0.9176, 0.9276, 0.9176, 0.9248, 0.9176, 0.9227, 0.9176, 0.9227, 0.9176, 0.9227, 0.9176, 0.9227, 0.9176, 0.9227, 0.9176, 0.9227, 0.9176, 0.9248, 0.9176, 0.9275, 0.9176, 0.9276, 0.9176, 0.9276, 0.9176, 0.9248, 0.9176, 0.9248, 0.9176, 0.9827, 0.8169, 0.976, 0.8168, 0.976, 0.8168, 0.9827, 0.8169, 0.9827, 0.8169, 0.9827, 0.8169, 0.9858, 0.811, 0.9858, 0.811, 0.9859, 0.9105, 0.9859, 0.9105, 0.9757, 0.8307, 0.976, 0.8168, 0.9827, 0.8169, 0.9826, 0.8204, 0.9825, 0.8263, 0.9824, 0.8308, 0.9858, 0.811, 0.965, 0.811, 0.9649, 0.9165, 0.9859, 0.9105, 0.9227, 0.9176, 0.9227, 0.9176, 0.9106, 0.9176, 0.9013, 0.9176, 0.8904, 0.9176, 0.8904, 0.9176, 0.8904, 0.9176, 0.8904, 0.9176, 0.9017, 0.9176, 0.9031, 0.9176, 0.9031, 0.9176, 0.9098, 0.9176, 0.9098, 0.9176, 0.9113, 0.9176, 0.9769, 0.8525, 0.9763, 0.8597, 0.9763, 0.8597, 0.9769, 0.8525, 0.9813, 0.8528, 0.9769, 0.8525, 0.9769, 0.8525, 0.9813, 0.8528, 0.7312, 0.5603, 0.691, 0.5602, 0.6907, 0.6429, 0.7309, 0.6431, 0.965, 0.811, 0.965, 0.811, 0.9649, 0.9165, 0.9649, 0.9165, 0.9813, 0.8528, 0.9807, 0.86, 0.9807, 0.86, 0.9813, 0.8528, 0.9807, 0.86, 0.9763, 0.8597, 0.9763, 0.8597, 0.9807, 0.86, 0.9805, 0.8626, 0.98, 0.8682, 0.98, 0.8682, 0.9805, 0.8626, 0.04179, 0.1127, 0.2396, 0.1127, 0.2396, 0.004704, 0.04179, 0.004704, 0.0, 0.0, 0.0, 0.0, 0.0, 0.0, 0.0, 0.0, 0.0, 0.0, 0.0, 0.0, 0.0, 0.0, 0.0, 0.0, 0.0, 0.0, 0.0, 0.0, 0.0, 0.0, 0.0, 0.0, 0.0, 0.0, 0.0, 0.0, 0.0, 0.0, 0.0, 0.0, 0.0, 0.0, 0.0, 0.0, 0.0, 0.0, 0.0, 0.0, 0.0, 0.0, 0.0, 0.0, 0.0, 0.0, 0.0, 0.0, 0.0, 0.0, 0.0, 0.0, 0.0, 0.0, 0.0, 0.0, 0.0, 0.0, 0.0, 0.0, 0.0, 0.0, 0.0, 0.0, 0.0, 0.0, 0.0, 0.0, 0.0, 0.0, 0.0, 0.0, 0.0, 0.0, 0.0, 0.0, 0.0, 0.0, 0.0, 0.0, 0.0, 0.0, 0.0, 0.0, 0.0, 0.0, 0.0, 0.0, 0.0, 0.0, 0.0, 0.0, 0.0, 0.0, 0.0, 0.0, 0.0, 0.0, 0.0, 0.0, 0.0, 0.0, 0.0, 0.0, 0.8241, 0.8773, 0.8634, 0.8773, 0.8567, 0.8849, 0.8308, 0.8849, 0.8309, 0.9143, 0.8308, 0.8849, 0.8567, 0.8849, 0.8567, 0.9143, 0.8904, 0.9176, 0.8904, 0.9176, 0.8882, 0.9176, 0.8882, 0.9176, 0.9668, 0.811, 0.9872, 0.811, 0.9873, 0.9173, 0.9668, 0.9115, 0.9668, 0.811, 0.9668, 0.811, 0.9668, 0.9115, 0.9668, 0.9115, 0.9872, 0.811, 0.9668, 0.811, 0.9668, 0.9115, 0.9873, 0.9173, 0.9726, 0.8795, 0.9726, 0.8795, 0.9726, 0.8795, 0.9726, 0.879, 0.9726, 0.879, 0.003478, 0.2683, 0.2344, 0.2683, 0.2344, 0.3062, 0.003478, 0.3062, 0.9801, 0.8796, 0.9726, 0.879, 0.9726, 0.8795, 0.98, 0.8801, 0.9292, 0.9176, 0.9292, 0.9176, 0.9275, 0.9176, 0.9275, 0.9176, 0.9925, 0.5613, 0.9379, 0.5611, 0.9376, 0.6439, 0.9922, 0.6441, 0.9248, 0.9176, 0.9248, 0.9176, 0.9248, 0.9176, 0.9248, 0.9176, 0.9227, 0.9176, 0.9227, 0.9176, 0.9275, 0.9176, 0.9275, 0.9176, 0.9248, 0.9176, 0.9248, 0.9176, 0.965, 0.811, 0.9858, 0.811, 0.9859, 0.9105, 0.9649, 0.9165, 0.9292, 0.9176, 0.9292, 0.9176, 0.9275, 0.9176, 0.9275, 0.9176, 0.9292, 0.9176, 0.9292, 0.9176, 0.9275, 0.9176, 0.9275, 0.9176, 0.9859, 0.9105, 0.9859, 0.9105, 0.9649, 0.9165, 0.9649, 0.9165, 0.0, 0.0, 0.0, 0.0, 0.0, 0.0, 0.0, 0.0, 0.0, 0.0, 0.0, 0.0, 0.0, 0.0, 0.0, 0.0, 0.0, 0.0, 0.0, 0.0, 0.0, 0.0, 0.0, 0.0, 0.0, 0.0, 0.0, 0.0, 0.0, 0.0, 0.0, 0.0, 0.0, 0.0, 0.0, 0.0, 0.7323, 0.2514, 0.6922, 0.2512, 0.6916, 0.4073, 0.7317, 0.4074, 0.9824, 0.8513, 0.9824, 0.8513, 0.9824, 0.8506, 0.9824, 0.8506, 0.9824, 0.8513, 0.9749, 0.8507, 0.975, 0.85, 0.9824, 0.8506, 0.98, 0.8801, 0.9726, 0.8795, 0.9726, 0.879, 0.9801, 0.8796, 0.98, 0.8801, 0.98, 0.8801, 0.9801, 0.8796, 0.9801, 0.8796, 0.0, 0.0, 0.0, 0.0, 0.0, 0.0, 0.0, 0.0, 0.0, 0.0, 0.0, 0.0, 0.0, 0.0, 0.0, 0.0, 0.0, 0.0, 0.0, 0.0, 0.0, 0.0, 0.0, 0.0, 0.0, 0.0, 0.0, 0.0, 0.0, 0.0, 0.0, 0.0, 0.0, 0.0, 0.0, 0.0, 0.0, 0.0, 0.0, 0.0, 0.0, 0.0, 0.0, 0.0, 0.9872, 0.811, 0.9872, 0.811, 0.9873, 0.9173, 0.9873, 0.9173, 0.9873, 0.9173, 0.9873, 0.9173, 0.9668, 0.9115, 0.9668, 0.9115, 0.9747, 0.8958, 0.9747, 0.834, 0.9715, 0.834, 0.9715, 0.8958, 0.9747, 0.8958, 0.9747, 0.8958, 0.9715, 0.8958, 0.9715, 0.8958, 0.9749, 0.8507, 0.9749, 0.8507, 0.975, 0.85, 0.975, 0.85, 0.9749, 0.8507, 0.9749, 0.8507, 0.975, 0.85, 0.975, 0.85, 0.9824, 0.8506, 0.975, 0.85, 0.9749, 0.8507, 0.9824, 0.8513, 0.9275, 0.9176, 0.9275, 0.9176, 0.9248, 0.9176, 0.9248, 0.9176, 0.965, 0.811, 0.965, 0.811, 0.9649, 0.9165, 0.9649, 0.9165, 0.9857, 0.811, 0.965, 0.811, 0.9649, 0.9165, 0.9858, 0.9105, 0.9857, 0.811, 0.9857, 0.811, 0.9858, 0.9105, 0.9858, 0.9105, 0.9715, 0.8958, 0.9715, 0.834, 0.9747, 0.834, 0.9747, 0.8958, 0.9715, 0.834, 0.9715, 0.834, 0.9747, 0.834, 0.9747, 0.834, 0.0, 0.0, 0.0, 0.0, 0.0, 0.0, 0.0, 0.0, 0.0, 0.0, 0.0, 0.0, 0.0, 0.0, 0.0, 0.0, 0.0, 0.0, 0.9824, 0.8506, 0.975, 0.85, 0.9749, 0.8507, 0.9824, 0.8513, 0.9824, 0.8513, 0.9824, 0.8513, 0.9824, 0.8506, 0.9824, 0.8506, 0.9824, 0.8513, 0.9749, 0.8507, 0.975, 0.85, 0.9824, 0.8506, 0.965, 0.811, 0.9857, 0.811, 0.9858, 0.9105, 0.9649, 0.9165, 0.9858, 0.9105, 0.9858, 0.9105, 0.9649, 0.9165, 0.9649, 0.9165, 0.9798, 0.8705, 0.9755, 0.8702, 0.9755, 0.8702, 0.9798, 0.8705, 0.9798, 0.8705, 0.9792, 0.8777, 0.9792, 0.8777, 0.9798, 0.8705, 0.9755, 0.8702, 0.9749, 0.8774, 0.9749, 0.8774, 0.9755, 0.8702, 0.9792, 0.8777, 0.9749, 0.8774, 0.9749, 0.8774, 0.9792, 0.8777, 0.2344, 0.004704, 0.4305, 0.004704, 0.4305, 0.05912, 0.2344, 0.05896, 0.2344, 0.2683, 0.4305, 0.2683, 0.4305, 0.3062, 0.2344, 0.3062, 0.4305, 0.2683, 0.688, 0.2661, 0.688, 0.3062, 0.4305, 0.3062, 0.4305, 0.05912, 0.688, 0.05934, 0.688, 0.2661, 0.4305, 0.2683, 0.73, 0.3078, 0.9392, 0.3086, 0.9379, 0.6439, 0.9382, 0.6439, 0.7286, 0.6431, 0.4305, 0.004704, 0.688, 0.004704, 0.688, 0.05934, 0.4305, 0.05912, 0.9403, 0.004542, 0.9399, 0.1209, 0.7309, 0.1201, 0.7315, 0.003754, 0.7579, 0.003854, 0.8866, 0.004339, 0.003478, 0.004704, 0.2344, 0.004704, 0.2344, 0.05896, 0.003478, 0.05876, 0.003478, 0.05902, 0.2344, 0.05896, 0.2344, 0.2683, 0.003478, 0.2683, 0.003478, 0.05876, 0.9747, 0.9027, 0.9747, 0.9027, 0.9753, 0.9027, 0.9753, 0.9027, 0.9747, 0.9027, 0.9747, 0.8277, 0.9753, 0.8277, 0.9753, 0.9027, 0.9392, 0.3086, 0.9399, 0.1209, 0.9942, 0.1211, 0.9935, 0.3088, 0.9747, 0.8278, 0.9747, 0.9027, 0.9753, 0.9027, 0.9753, 0.8278, 0.9747, 0.8277, 0.9747, 0.8278, 0.9753, 0.8278, 0.9753, 0.8277, 0.9392, 0.3086, 0.9935, 0.3088, 0.9922, 0.6441, 0.9379, 0.6439, 0.9403, 0.004542, 0.9946, 0.004746, 0.9942, 0.1211, 0.9399, 0.1209, 0.04179, 0.1127, 0.04179, 0.004704, 0.003478, 0.004704, 0.003478, 0.05902, 0.003478, 0.1127, 0.04179, 0.2415, 0.003478, 0.2414, 0.003478, 0.2678, 0.003478, 0.3062, 0.04179, 0.3062, 0.7309, 0.1201, 0.6927, 0.12, 0.6931, 0.00361, 0.7315, 0.003754, 0.9792, 0.8231, 0.9792, 0.8231, 0.9786, 0.8231, 0.9786, 0.8231, 0.7309, 0.1201, 0.73, 0.3078, 0.692, 0.3077, 0.6927, 0.12, 0.978, 0.8634, 0.978, 0.8634, 0.9769, 0.8634, 0.9769, 0.8634, 0.978, 0.9025, 0.978, 0.9026, 0.9777, 0.9026, 0.9777, 0.9025, 0.9792, 0.9139, 0.9792, 0.9138, 0.9786, 0.9138, 0.9786, 0.9139, 0.9792, 0.8307, 0.9792, 0.8307, 0.9768, 0.8307, 0.9768, 0.8307, 0.73, 0.3078, 0.7286, 0.6431, 0.6907, 0.6429, 0.692, 0.3077, 0.2396, 0.2416, 0.04179, 0.2415, 0.04179, 0.3062, 0.2396, 0.3062, 0.04179, 0.2415, 0.04179, 0.1127, 0.003478, 0.1127, 0.003478, 0.2414, 0.978, 0.8973, 0.978, 0.8587, 0.9777, 0.8587, 0.9777, 0.8973, 0.978, 0.8587, 0.978, 0.8974, 0.9777, 0.8974, 0.9777, 0.8587, 0.978, 0.8584, 0.978, 0.9025, 0.9777, 0.9025, 0.9777, 0.8584, 0.978, 0.8221, 0.978, 0.8587, 0.9777, 0.8587, 0.9777, 0.8221, 0.4183, 0.2384, 0.268, 0.2383, 0.268, 0.3062, 0.4185, 0.3062, 0.978, 0.8973, 0.978, 0.8634, 0.9769, 0.8634, 0.9769, 0.8973, 0.978, 0.8628, 0.978, 0.8978, 0.9769, 0.8978, 0.9769, 0.8628, 0.7317, 0.4074, 0.6916, 0.4073, 0.691, 0.5602, 0.7312, 0.5603, 0.4542, 0.1116, 0.6484, 0.1116, 0.6484, 0.004704, 0.4542, 0.004704, 0.6484, 0.004704, 0.6484, 0.1116, 0.688, 0.1116, 0.688, 0.0595, 0.688, 0.004704, 0.6484, 0.242, 0.4542, 0.2418, 0.4542, 0.3062, 0.6484, 0.3062, 0.9395, 0.0973, 0.939, 0.2522, 0.9937, 0.2524, 0.9943, 0.0975, 0.7323, 0.2514, 0.7317, 0.4074, 0.9213, 0.4082, 0.9219, 0.2521, 0.978, 0.8222, 0.978, 0.8221, 0.9777, 0.8221, 0.9769, 0.8222, 0.978, 0.8974, 0.978, 0.9013, 0.9777, 0.9013, 0.9777, 0.8974, 0.6484, 0.242, 0.6484, 0.3062, 0.688, 0.3062, 0.688, 0.2661, 0.688, 0.242, 0.9937, 0.2524, 0.939, 0.2522, 0.9384, 0.4082, 0.9931, 0.4084, 0.4542, 0.2418, 0.4183, 0.2384, 0.4185, 0.3062, 0.4542, 0.3062, 0.4185, 0.1116, 0.4183, 0.2384, 0.4542, 0.2418, 0.4542, 0.1116, 0.9931, 0.4084, 0.9384, 0.4082, 0.9379, 0.5611, 0.9925, 0.5613, 0.9946, 0.004747, 0.9398, 0.00454, 0.9395, 0.0973, 0.9943, 0.0975, 0.4542, 0.1116, 0.4542, 0.004704, 0.4183, 0.004704, 0.4185, 0.1116, 0.9398, 0.00454, 0.8877, 0.004343, 0.7573, 0.003852, 0.7332, 0.003761, 0.7329, 0.09652, 0.9395, 0.0973, 0.7329, 0.09652, 0.7332, 0.003761, 0.6931, 0.00361, 0.6928, 0.09637, 0.7329, 0.09652, 0.6928, 0.09637, 0.6922, 0.2512, 0.7323, 0.2514, 0.2396, 0.004704, 0.2396, 0.1127, 0.268, 0.1127, 0.268, 0.004704, 0.2396, 0.2265, 0.2396, 0.2416, 0.268, 0.2383, 0.268, 0.2268, 0.268, 0.2383, 0.2396, 0.2416, 0.2396, 0.3062, 0.268, 0.3062, 0.9799, 0.8195, 0.9818, 0.8272, 0.9818, 0.9052, 0.9799, 0.9128, 0.9799, 0.8272, 0.939, 0.2522, 0.9219, 0.2521, 0.9213, 0.4082, 0.9384, 0.4082, 0.2396, 0.1127, 0.2396, 0.2265, 0.268, 0.2268, 0.268, 0.1127, 0.9379, 0.5611, 0.7312, 0.5603, 0.7309, 0.6431, 0.9376, 0.6439, 0.9799, 0.9128, 0.9799, 0.9128, 0.9818, 0.9052, 0.9818, 0.9052, 0.9791, 0.9052, 0.9791, 0.8272, 0.9818, 0.8272, 0.9818, 0.9052, 0.9791, 0.8272, 0.9791, 0.8272, 0.9818, 0.8272, 0.9818, 0.8272, 0.9799, 0.8195, 0.9799, 0.8195, 0.9818, 0.8272, 0.9818, 0.8272, 0.9791, 0.8195, 0.9791, 0.8196, 0.9799, 0.8196, 0.9799, 0.8195, 0.9791, 0.8272, 0.9791, 0.8195, 0.9799, 0.8195, 0.9799, 0.8272, 0.9791, 0.8272, 0.9791, 0.8272, 0.9818, 0.8272, 0.9818, 0.8272, 0.9791, 0.9052, 0.9791, 0.9052, 0.9818, 0.9052, 0.9818, 0.9052, 0.9791, 0.9128, 0.9791, 0.8195, 0.9799, 0.8195, 0.9799, 0.9128, 0.9774, 0.8555, 0.9796, 0.8556, 0.9802, 0.8308, 0.9779, 0.8307, 0.9761, 0.9148, 0.9783, 0.9149, 0.9786, 0.9006, 0.9764, 0.9006, 0.9739, 0.9148, 0.9761, 0.9148, 0.9764, 0.9006, 0.9742, 0.9005, 0.9752, 0.8555, 0.9774, 0.8555, 0.9779, 0.8307, 0.9757, 0.8307, 0.9154, 0.9167, 0.9154, 0.9167, 0.9126, 0.9186, 0.9126, 0.9186, 0.9154, 0.9167, 0.9154, 0.9167, 0.9126, 0.9186, 0.9126, 0.9186, 0.9757, 0.8307, 0.9824, 0.8308, 0.9819, 0.8556, 0.9752, 0.8555, 0.9757, 0.8307, 0.9752, 0.8555, 0.9752, 0.8555, 0.9757, 0.8307, 0.9774, 0.8555, 0.9752, 0.8555, 0.9752, 0.8555, 0.9774, 0.8555, 0.9757, 0.8307, 0.9752, 0.8555, 0.9752, 0.8555, 0.9757, 0.8307, 0.9757, 0.8307, 0.9752, 0.8555, 0.9752, 0.8555, 0.9757, 0.8307, 0.9769, 0.8762, 0.9792, 0.8763, 0.9802, 0.8763, 0.9769, 0.8762, 0.9748, 0.8732, 0.9748, 0.8732, 0.9748, 0.8732, 0.9748, 0.8732, 0.9154, 0.9167, 0.9154, 0.9167, 0.9126, 0.9186, 0.9126, 0.9186, 0.9752, 0.8555, 0.9819, 0.8556, 0.9818, 0.8587, 0.9751, 0.8586, 0.9752, 0.8555, 0.9751, 0.8586, 0.9751, 0.8586, 0.9752, 0.8555, 0.9752, 0.8555, 0.9751, 0.8586, 0.9751, 0.8586, 0.9752, 0.8555, 0.9752, 0.8555, 0.9751, 0.8586, 0.9751, 0.8586, 0.9752, 0.8555, 0.9819, 0.8556, 0.9796, 0.8556, 0.9807, 0.8556, 0.9819, 0.8556, 0.9752, 0.8555, 0.9751, 0.8586, 0.9751, 0.8586, 0.9752, 0.8555, 0.9154, 0.9167, 0.9154, 0.9167, 0.9126, 0.9186, 0.9126, 0.9186, 0.9748, 0.8732, 0.9815, 0.8734, 0.9815, 0.8734, 0.9748, 0.8732, 0.9748, 0.8732, 0.9748, 0.8732, 0.9748, 0.8732, 0.9748, 0.8732, 0.9748, 0.8732, 0.9748, 0.8732, 0.9748, 0.8732, 0.9748, 0.8732, 0.9748, 0.8732, 0.9748, 0.8732, 0.9748, 0.8732, 0.9748, 0.8732, 0.9786, 0.9006, 0.9809, 0.9007, 0.9814, 0.8763, 0.9792, 0.8763, 0.9764, 0.9006, 0.9786, 0.9006, 0.9792, 0.8763, 0.9769, 0.8762, 0.9742, 0.9005, 0.9764, 0.9006, 0.9769, 0.8762, 0.9747, 0.8762, 0.9748, 0.8732, 0.9815, 0.8734, 0.9814, 0.8763, 0.9747, 0.8762, 0.9748, 0.8732, 0.9747, 0.8762, 0.9747, 0.8762, 0.9748, 0.8732, 0.9748, 0.8732, 0.9747, 0.8762, 0.9747, 0.8762, 0.9748, 0.8732, 0.9748, 0.8732, 0.9747, 0.8762, 0.9747, 0.8762, 0.9748, 0.8732, 0.9751, 0.8586, 0.9751, 0.8586, 0.9751, 0.8586, 0.9751, 0.8586, 0.9751, 0.8586, 0.9751, 0.8586, 0.9751, 0.8586, 0.9751, 0.8586, 0.9751, 0.8586, 0.9751, 0.8586, 0.9751, 0.8586, 0.9751, 0.8586, 0.9751, 0.8586, 0.9818, 0.8587, 0.9818, 0.8587, 0.9751, 0.8586, 0.9751, 0.8586, 0.9748, 0.8732, 0.9748, 0.8732, 0.9751, 0.8586, 0.9751, 0.8586, 0.9751, 0.8586, 0.9751, 0.8586, 0.9751, 0.8586, 0.9792, 0.8763, 0.9814, 0.8763, 0.9814, 0.8763, 0.9802, 0.8763, 0.9796, 0.8556, 0.9774, 0.8555, 0.9774, 0.8555, 0.9807, 0.8556, 0.9747, 0.8762, 0.9769, 0.8762, 0.9769, 0.8762, 0.9747, 0.8762, 0.9748, 0.8732, 0.9747, 0.8762, 0.9747, 0.8762, 0.9748, 0.8732, 0.9751, 0.8586, 0.9748, 0.8732, 0.9748, 0.8732, 0.9751, 0.8586, 0.9751, 0.8586, 0.9748, 0.8732, 0.9748, 0.8732, 0.9751, 0.8586, 0.9751, 0.8586, 0.9748, 0.8732, 0.9748, 0.8732, 0.9751, 0.8586, 0.9751, 0.8586, 0.9818, 0.8587, 0.9815, 0.8734, 0.9748, 0.8732, 0.9751, 0.8586, 0.9751, 0.8586, 0.9751, 0.8586, 0.9751, 0.8586, 0.9795, 0.8587, 0.9806, 0.8587, 0.9795, 0.8587, 0.9795, 0.8587, 0.9092, 0.9186, 0.9126, 0.9186, 0.9126, 0.9186, 0.9092, 0.9186, 0.9795, 0.8587, 0.9818, 0.8587, 0.9818, 0.8587, 0.9806, 0.8587, 0.9748, 0.8732, 0.9747, 0.8762, 0.9747, 0.8762, 0.9748, 0.8732, 0.9092, 0.9186, 0.9092, 0.9186, 0.9061, 0.9186, 0.9061, 0.9186, 0.9769, 0.8762, 0.9802, 0.8763, 0.9792, 0.8763, 0.978, 0.8763, 0.9747, 0.8762, 0.9769, 0.8762, 0.978, 0.8763, 0.9747, 0.8762, 0.9092, 0.9186, 0.9126, 0.9186, 0.9126, 0.9186, 0.9092, 0.9186, 0.9751, 0.8586, 0.9748, 0.8732, 0.9748, 0.8732, 0.9751, 0.8586, 0.9107, 0.9157, 0.9107, 0.9157, 0.9061, 0.9186, 0.9061, 0.9186, 0.9792, 0.8733, 0.9815, 0.8734, 0.9818, 0.8587, 0.9795, 0.8587, 0.9803, 0.8734, 0.9815, 0.8734, 0.9815, 0.8734, 0.9792, 0.8733, 0.9748, 0.8732, 0.9748, 0.8732, 0.9748, 0.8732, 0.9748, 0.8732, 0.9803, 0.8734, 0.9792, 0.8733, 0.9792, 0.8733, 0.9792, 0.8733, 0.9154, 0.9167, 0.9154, 0.9167, 0.9126, 0.9186, 0.9126, 0.9186, 0.9747, 0.8762, 0.978, 0.8763, 0.9769, 0.8762, 0.9747, 0.8762, 0.9028, 0.9187, 0.9061, 0.9186, 0.9061, 0.9186, 0.9028, 0.9187, 0.9773, 0.8586, 0.9795, 0.8587, 0.9795, 0.8587, 0.9784, 0.8586, 0.9751, 0.8586, 0.9748, 0.8732, 0.9748, 0.8732, 0.9751, 0.8586, 0.9042, 0.9158, 0.9042, 0.9158, 0.8995, 0.9189, 0.8995, 0.9189, 0.9028, 0.9187, 0.9061, 0.9186, 0.9061, 0.9186, 0.9028, 0.9187, 0.9748, 0.8732, 0.9748, 0.8732, 0.9748, 0.8732, 0.9748, 0.8732, 0.977, 0.8733, 0.9792, 0.8733, 0.9795, 0.8587, 0.9773, 0.8586, 0.9781, 0.8733, 0.9792, 0.8733, 0.9792, 0.8733, 0.977, 0.8733, 0.9781, 0.8733, 0.977, 0.8733, 0.977, 0.8733, 0.977, 0.8733, 0.9807, 0.8556, 0.9774, 0.8555, 0.9785, 0.8555, 0.9796, 0.8556, 0.9774, 0.8555, 0.9752, 0.8555, 0.9752, 0.8555, 0.9785, 0.8555, 0.9092, 0.9186, 0.9092, 0.9186, 0.9061, 0.9186, 0.9061, 0.9186, 0.9752, 0.8555, 0.9751, 0.8586, 0.9751, 0.8586, 0.9752, 0.8555, 0.8939, 0.9184, 0.8995, 0.9189, 0.8995, 0.9189, 0.8939, 0.9184, 0.9751, 0.8586, 0.9773, 0.8586, 0.9773, 0.8586, 0.9751, 0.8586, 0.8939, 0.9184, 0.8995, 0.9189, 0.8995, 0.9189, 0.8939, 0.9184, 0.9748, 0.8732, 0.977, 0.8733, 0.9773, 0.8586, 0.9751, 0.8586, 0.9748, 0.8732, 0.977, 0.8733, 0.977, 0.8733, 0.9748, 0.8732, 0.9028, 0.9187, 0.9028, 0.9187, 0.8995, 0.9189, 0.8995, 0.9189, 0.9748, 0.8732, 0.9747, 0.8762, 0.9747, 0.8762, 0.9748, 0.8732, 0.9773, 0.8586, 0.9784, 0.8586, 0.9773, 0.8586, 0.9773, 0.8586, 0.9752, 0.8555, 0.9751, 0.8586, 0.9751, 0.8586, 0.9752, 0.8555, 0.9028, 0.9187, 0.9028, 0.9187, 0.8995, 0.9189, 0.8995, 0.9189, 0.9785, 0.8555, 0.9752, 0.8555, 0.9752, 0.8555, 0.9774, 0.8555, 0.9751, 0.8586, 0.9751, 0.8586, 0.9751, 0.8586, 0.9751, 0.8586, 0.9777, 0.9013, 0.9777, 0.9014, 0.9769, 0.8975, 0.9769, 0.8975, 0.9777, 0.9014, 0.9777, 0.8584, 0.9777, 0.8221, 0.9769, 0.8225, 0.9769, 0.8975, 0.9777, 0.8587, 0.9777, 0.8974, 0.9777, 0.9013, 0.9769, 0.8975, 0.9769, 0.8222, 0.9777, 0.8221, 0.9769, 0.8973, 0.9769, 0.8973, 0.9777, 0.9024, 0.9777, 0.9025, 0.9769, 0.8973, 0.9769, 0.8634, 0.9777, 0.8587, 0.9777, 0.9024, 0.9769, 0.8634, 0.9769, 0.8634, 0.9777, 0.8587, 0.9777, 0.8587, 0.9769, 0.8973, 0.9777, 0.9025, 0.9777, 0.8973, 0.9777, 0.8587, 0.9769, 0.8634, 0.9777, 0.8584, 0.9769, 0.8628, 0.9769, 0.8628, 0.9777, 0.8584, 0.9777, 0.9025, 0.9777, 0.9026, 0.9769, 0.8978, 0.9769, 0.8978, 0.9777, 0.8584, 0.9777, 0.9025, 0.9769, 0.8978, 0.9769, 0.8628, 0.9769, 0.8628, 0.9769, 0.8978, 0.9777, 0.9026, 0.9777, 0.8584, 0.978, 0.8975, 0.978, 0.8975, 0.9769, 0.8975, 0.9769, 0.8975, 0.978, 0.8221, 0.978, 0.8225, 0.9769, 0.8225, 0.9777, 0.8221, 0.978, 0.8978, 0.978, 0.8978, 0.9769, 0.8978, 0.9769, 0.8978, 0.978, 0.9024, 0.978, 0.9025, 0.9777, 0.9025, 0.9777, 0.9024, 0.978, 0.8587, 0.978, 0.8587, 0.9777, 0.8587, 0.9777, 0.8587, 0.978, 0.8225, 0.978, 0.8975, 0.9769, 0.8975, 0.9769, 0.8225, 0.978, 0.8628, 0.978, 0.8628, 0.9769, 0.8628, 0.9769, 0.8628, 0.978, 0.8587, 0.978, 0.9024, 0.9777, 0.9024, 0.9777, 0.8587, 0.978, 0.8584, 0.978, 0.8221, 0.9777, 0.8221, 0.9777, 0.8584, 0.978, 0.9026, 0.978, 0.8584, 0.9777, 0.8584, 0.9777, 0.9026, 0.978, 0.8634, 0.978, 0.8973, 0.9769, 0.8973, 0.9769, 0.8634, 0.978, 0.9014, 0.978, 0.8584, 0.9777, 0.8584, 0.9777, 0.9014, 0.978, 0.8973, 0.978, 0.8973, 0.9769, 0.8973, 0.9769, 0.8973, 0.978, 0.9025, 0.978, 0.8973, 0.9777, 0.8973, 0.9777, 0.9025, 0.978, 0.8584, 0.978, 0.8584, 0.9777, 0.8584, 0.9777, 0.8584, 0.978, 0.8978, 0.978, 0.8628, 0.9769, 0.8628, 0.9769, 0.8978, 0.978, 0.8975, 0.978, 0.8222, 0.9769, 0.8222, 0.9769, 0.8975, 0.9791, 0.9052, 0.9791, 0.9052, 0.9818, 0.9052, 0.9818, 0.9052, 0.9818, 0.9052, 0.9799, 0.9128, 0.9799, 0.8195, 0.9818, 0.8272, 0.9799, 0.9128, 0.9799, 0.9128, 0.9818, 0.9052, 0.9818, 0.9052, 0.9818, 0.8272, 0.9818, 0.8272, 0.9799, 0.8195, 0.9799, 0.8196, 0.9818, 0.8272, 0.9799, 0.8196, 0.9799, 0.9128, 0.9818, 0.9052, 0.9799, 0.8195, 0.9799, 0.8272, 0.9799, 0.9128, 0.9818, 0.9052, 0.9818, 0.8272, 0.9791, 0.9128, 0.9791, 0.9128, 0.9799, 0.9128, 0.9799, 0.9128, 0.9791, 0.8195, 0.9791, 0.8195, 0.9799, 0.8195, 0.9799, 0.8195, 0.9791, 0.8272, 0.9791, 0.9052, 0.9818, 0.9052, 0.9818, 0.8272, 0.9791, 0.9128, 0.9791, 0.9128, 0.9799, 0.9128, 0.9799, 0.9128, 0.9791, 0.9128, 0.9791, 0.8272, 0.9799, 0.8272, 0.9799, 0.9128, 0.9791, 0.8195, 0.9791, 0.8272, 0.9799, 0.8272, 0.9799, 0.8195, 0.9791, 0.9052, 0.9791, 0.8272, 0.9818, 0.8272, 0.9818, 0.9052, 0.9791, 0.8272, 0.9791, 0.9052, 0.9818, 0.9052, 0.9818, 0.8272, 0.9791, 0.8272, 0.9791, 0.9128, 0.9799, 0.9128, 0.9799, 0.8272, 0.9791, 0.8196, 0.9791, 0.9128, 0.9799, 0.9128, 0.9799, 0.8196, 0.9753, 0.8278, 0.9753, 0.9027, 0.9775, 0.8958, 0.9775, 0.834, 0.9753, 0.9027, 0.9775, 0.8958, 0.9775, 0.8958, 0.9753, 0.9027, 0.9753, 0.8277, 0.9753, 0.8278, 0.9775, 0.834, 0.9775, 0.834, 0.9753, 0.9027, 0.9753, 0.8277, 0.9775, 0.834, 0.9775, 0.8958, 0.9747, 0.834, 0.9747, 0.834, 0.9775, 0.834, 0.9775, 0.834, 0.9747, 0.8958, 0.9747, 0.834, 0.9775, 0.834, 0.9775, 0.8958, 0.9747, 0.8958, 0.9747, 0.8958, 0.9775, 0.8958, 0.9775, 0.8958, 0.9747, 0.834, 0.9747, 0.8958, 0.9775, 0.8958, 0.9775, 0.834, 0.9768, 0.8307, 0.9768, 0.9056, 0.9786, 0.9138, 0.9786, 0.8231, 0.9768, 0.8307, 0.9768, 0.8307, 0.9786, 0.8231, 0.9786, 0.9139, 0.9768, 0.9056, 0.9768, 0.9056, 0.9768, 0.9056, 0.9786, 0.9139, 0.9786, 0.9138, 0.9768, 0.8307, 0.9768, 0.8307, 0.9786, 0.8231, 0.9786, 0.8231, 0.9792, 0.8231, 0.9792, 0.9139, 0.9786, 0.9139, 0.9786, 0.8231, 0.9792, 0.8307, 0.9792, 0.9056, 0.9768, 0.9056, 0.9768, 0.8307, 0.9792, 0.9056, 0.9792, 0.9056, 0.9768, 0.9056, 0.9768, 0.9056, 0.9792, 0.8307, 0.9792, 0.8307, 0.9768, 0.8307, 0.9768, 0.8307, 0.9792, 0.9056, 0.9792, 0.8307, 0.9768, 0.8307, 0.9768, 0.9056, 0.98, 0.8682, 0.9705, 0.8674, 0.9705, 0.8674, 0.98, 0.8682, 0.8634, 0.9053, 0.8634, 0.9219, 0.8567, 0.9143, 0.8567, 0.8849, 0.8634, 0.8773, 0.8634, 0.9013, 0.0, 0.0, 0.0, 0.0, 0.0, 0.0, 0.0, 0.0, 0.0, 0.0, 0.0, 0.0, 0.0, 0.0, 0.0, 0.0, 0.0, 0.0, 0.0, 0.0, 0.0, 0.0, 0.0, 0.0, 0.0, 0.0, 0.0, 0.0, 0.0, 0.0, 0.0, 0.0, 0.0, 0.0, 0.0, 0.0, 0.0, 0.0, 0.0, 0.0, 0.0, 0.0, 0.0, 0.0, 0.0, 0.0, 0.0, 0.0, 0.0, 0.0, 0.0, 0.0, 0.0, 0.0, 0.0, 0.0, 0.0, 0.0, 0.0, 0.0, 0.0, 0.0, 0.0, 0.0, 0.0, 0.0, 0.0, 0.0, 0.0, 0.0, 0.0, 0.0, 0.0, 0.0, 0.0, 0.0, 0.0, 0.0, 0.0, 0.0, 0.0, 0.0, 0.0, 0.0, 0.0, 0.0, 0.0, 0.0, 0.0, 0.0, 0.0, 0.0, 0.0, 0.0, 0.0, 0.0, 0.0, 0.0, 0.0, 0.0, 0.0, 0.0, 0.0, 0.0, 0.0, 0.0, 0.0, 0.0, 0.0, 0.0, 0.0, 0.0, 0.0, 0.0, 0.0, 0.0, 0.0, 0.0, 0.0, 0.0, 0.0, 0.0, 0.0, 0.0, 0.0, 0.0, 0.0, 0.0, 0.0, 0.0, 0.0, 0.0, 0.0, 0.0, 0.0, 0.0, 0.0, 0.0, 0.0, 0.0, 0.0, 0.0, 0.0, 0.0, 0.0, 0.0, 0.0, 0.0, 0.0, 0.0, 0.0, 0.0, 0.0, 0.0, 0.0, 0.0, 0.0, 0.0, 0.0, 0.0, 0.0, 0.0, 0.0, 0.0, 0.0, 0.0, 0.0, 0.0, 0.0, 0.0])
me_cube.materials.append(mat_house_10)
me_cube.use_remesh_preserve_volume = False
me_cube.use_remesh_preserve_attributes = False
me_cube.use_mirror_vertex_groups = False
me_cube.update()

# ---- objects
ob_cube_001 = bpy.data.objects.new('Cube.001', me_cube_001)
ob_cube = bpy.data.objects.new('Cube', me_cube)

# ---- transforms, parenting, visibility, modifiers, constraints
ob_cube_001.location = (-0.01577, 0.0, 2.355)
ob_cube_001.scale = (0.6365, 0.6818, 0.756)
ob_cube_001.lock_rotations_4d = False
ob_cube_001.empty_display_type = 'ARROWS'
ob_cube_001.lineart.crease_threshold = 0.0
ob_cube.location = (-0.002707, 0.0, 0.2226)
ob_cube.scale = (0.6365, 0.6818, 0.756)
ob_cube.lock_rotations_4d = False
ob_cube.empty_display_type = 'ARROWS'
ob_cube.lineart.crease_threshold = 0.0

# ---- collection membership
col_collection_1.objects.link(ob_cube_001)
col_collection_1.objects.link(ob_cube)

# ---- scene / render settings (as saved in the file)
scene.frame_start = 1; scene.frame_end = 250; scene.frame_set(1)
scene.render.engine = 'BLENDER_EEVEE_NEXT'
scene.render.resolution_percentage = 50
scene.render.dither_intensity = 0.0
scene.cycles.use_denoising = False
scene.cycles.samples = 10
scene.cycles.sampling_pattern = 'TABULATED_SOBOL'
scene.cycles.light_sampling_threshold = 0.0
scene.cycles.use_adaptive_sampling = False
scene.cycles.use_light_tree = False
scene.cycles.blur_glossy = 0.0
scene.cycles.pixel_filter_type = 'GAUSSIAN'
scene.cycles.sample_clamp_indirect = 0.0
scene.view_settings.view_transform = 'Standard'
bpy.context.view_layer.update()

# ---- added for rendering (the .blend has no active camera and no usable light): camera, sun
cam_auto = bpy.data.cameras.new('AutoCamera')
cam_auto.lens = 50.0
cam_auto.sensor_width = 36.0
cam_auto.clip_end = 1000.0
ob_auto_camera = bpy.data.objects.new('AutoCamera', cam_auto)
scene.collection.objects.link(ob_auto_camera)
ob_auto_camera.location = (10.4628, -13.0396, 11.6677)
ob_auto_camera.rotation_euler = (1.09748, -7.21219e-08, 0.694738)
scene.camera = ob_auto_camera
light_auto_sun = bpy.data.lights.new('AutoSun', 'SUN')
light_auto_sun.energy = 3.0
light_auto_sun.angle = 0.0523599
ob_auto_sun = bpy.data.objects.new('AutoSun', light_auto_sun)
scene.collection.objects.link(ob_auto_sun)
ob_auto_sun.rotation_euler = (0.872665, 0.174533, 0.523599)
bpy.context.view_layer.update()
